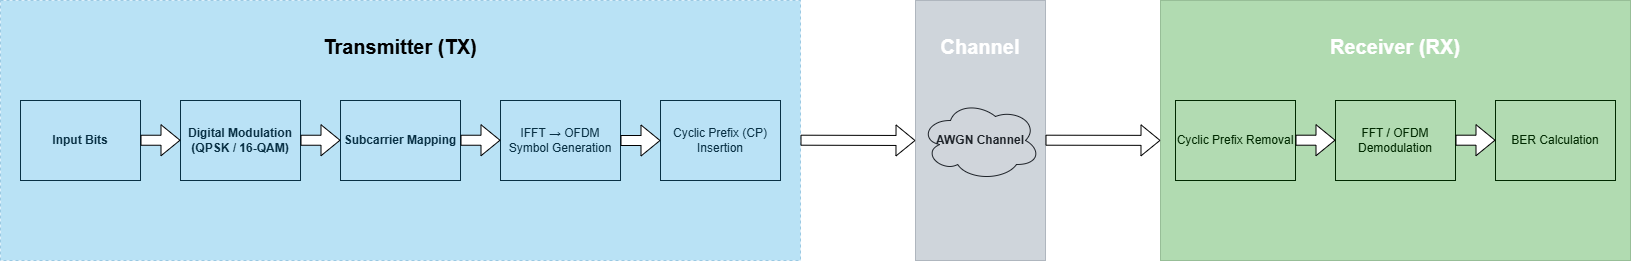

The diagram above was exported from draw.io. Its source (the exported page's mxGraphModel, read from the mxfile embedded in the PNG):
<mxGraphModel dx="1474" dy="741" grid="0" gridSize="10" guides="1" tooltips="1" connect="1" arrows="1" fold="1" page="0" pageScale="1" pageWidth="850" pageHeight="1100" background="none" math="0" shadow="0">
  <root>
    <mxCell id="0" />
    <mxCell id="1" parent="0" />
    <mxCell id="TVADx-OXJH098YFgx4TD-1" parent="1" style="rounded=0;whiteSpace=wrap;html=1;" value="&lt;strong data-start=&quot;807&quot; data-end=&quot;821&quot;&gt;Input Bits&lt;/strong&gt;" vertex="1">
      <mxGeometry height="80" width="120" x="60" y="120" as="geometry" />
    </mxCell>
    <mxCell id="TVADx-OXJH098YFgx4TD-3" parent="1" style="rounded=0;whiteSpace=wrap;html=1;" value="&lt;b&gt;Digital Modulation (QPSK / 16-QAM)&lt;/b&gt;" vertex="1">
      <mxGeometry height="80" width="120" x="220" y="120" as="geometry" />
    </mxCell>
    <mxCell id="TVADx-OXJH098YFgx4TD-4" parent="1" style="rounded=0;whiteSpace=wrap;html=1;" value="IFFT → OFDM Symbol Generation" vertex="1">
      <mxGeometry height="80" width="120" x="540" y="120" as="geometry" />
    </mxCell>
    <mxCell id="TVADx-OXJH098YFgx4TD-5" parent="1" style="rounded=0;whiteSpace=wrap;html=1;" value="&lt;b&gt;Subcarrier Mapping&lt;/b&gt;" vertex="1">
      <mxGeometry height="80" width="120" x="380" y="120" as="geometry" />
    </mxCell>
    <mxCell id="TVADx-OXJH098YFgx4TD-6" parent="1" style="rounded=0;whiteSpace=wrap;html=1;" value="Cyclic Prefix (CP) Insertion" vertex="1">
      <mxGeometry height="80" width="120" x="700" y="120" as="geometry" />
    </mxCell>
    <mxCell id="TVADx-OXJH098YFgx4TD-7" parent="1" style="ellipse;shape=cloud;whiteSpace=wrap;html=1;" value="&lt;b&gt;AWGN Channel&lt;/b&gt;" vertex="1">
      <mxGeometry height="80" width="120" x="960" y="120" as="geometry" />
    </mxCell>
    <mxCell id="TVADx-OXJH098YFgx4TD-8" parent="1" style="rounded=0;whiteSpace=wrap;html=1;" value="Cyclic Prefix Removal" vertex="1">
      <mxGeometry height="80" width="120" x="1215" y="120" as="geometry" />
    </mxCell>
    <mxCell id="TVADx-OXJH098YFgx4TD-9" parent="1" style="rounded=0;whiteSpace=wrap;html=1;" value="FFT / OFDM Demodulation" vertex="1">
      <mxGeometry height="80" width="120" x="1375" y="120" as="geometry" />
    </mxCell>
    <mxCell id="TVADx-OXJH098YFgx4TD-10" parent="1" style="rounded=0;whiteSpace=wrap;html=1;" value="BER Calculation" vertex="1">
      <mxGeometry height="80" width="120" x="1535" y="120" as="geometry" />
    </mxCell>
    <mxCell id="TVADx-OXJH098YFgx4TD-12" parent="1" style="rounded=0;whiteSpace=wrap;html=1;fillColor=#1ba1e2;fontColor=#ffffff;strokeColor=#006EAF;shadow=0;dashed=1;opacity=30;" value="&lt;b&gt;&lt;font style=&quot;font-size: 20px; color: light-dark(rgb(0, 0, 0), rgb(0, 0, 0));&quot;&gt;Transmitter (TX)&lt;/font&gt;&lt;/b&gt;&lt;div&gt;&lt;b&gt;&lt;font style=&quot;font-size: 20px; color: light-dark(rgb(0, 0, 0), rgb(0, 0, 0));&quot;&gt;&lt;br&gt;&lt;/font&gt;&lt;/b&gt;&lt;/div&gt;&lt;div&gt;&lt;b&gt;&lt;font style=&quot;font-size: 20px; color: light-dark(rgb(0, 0, 0), rgb(0, 0, 0));&quot;&gt;&lt;br&gt;&lt;/font&gt;&lt;/b&gt;&lt;/div&gt;&lt;div&gt;&lt;b&gt;&lt;font style=&quot;font-size: 20px; color: light-dark(rgb(0, 0, 0), rgb(0, 0, 0));&quot;&gt;&lt;br&gt;&lt;/font&gt;&lt;/b&gt;&lt;/div&gt;&lt;div&gt;&lt;b&gt;&lt;font style=&quot;font-size: 20px; color: light-dark(rgb(0, 0, 0), rgb(0, 0, 0));&quot;&gt;&lt;br&gt;&lt;/font&gt;&lt;/b&gt;&lt;/div&gt;&lt;div&gt;&lt;b&gt;&lt;font style=&quot;font-size: 20px; color: light-dark(rgb(0, 0, 0), rgb(0, 0, 0));&quot;&gt;&lt;br&gt;&lt;/font&gt;&lt;/b&gt;&lt;/div&gt;&lt;div&gt;&lt;b&gt;&lt;font style=&quot;font-size: 20px;&quot;&gt;&lt;br&gt;&lt;/font&gt;&lt;/b&gt;&lt;/div&gt;&lt;div&gt;&lt;b&gt;&lt;font style=&quot;font-size: 20px;&quot;&gt;&lt;br&gt;&lt;/font&gt;&lt;/b&gt;&lt;/div&gt;" vertex="1">
      <mxGeometry height="260" width="800" x="40" y="20" as="geometry" />
    </mxCell>
    <mxCell id="TVADx-OXJH098YFgx4TD-13" parent="1" style="rounded=0;whiteSpace=wrap;html=1;fillColor=#647687;fontColor=#ffffff;strokeColor=#314354;opacity=30;" value="&lt;span data-start=&quot;793&quot; data-end=&quot;804&quot;&gt;&lt;b&gt;&lt;font style=&quot;font-size: 20px;&quot;&gt;Channel&lt;/font&gt;&lt;/b&gt;&lt;/span&gt;&lt;div&gt;&lt;span data-start=&quot;793&quot; data-end=&quot;804&quot;&gt;&lt;b&gt;&lt;font style=&quot;font-size: 20px;&quot;&gt;&lt;br&gt;&lt;/font&gt;&lt;/b&gt;&lt;/span&gt;&lt;/div&gt;&lt;div&gt;&lt;span data-start=&quot;793&quot; data-end=&quot;804&quot;&gt;&lt;b&gt;&lt;font style=&quot;font-size: 20px;&quot;&gt;&lt;br&gt;&lt;/font&gt;&lt;/b&gt;&lt;/span&gt;&lt;/div&gt;&lt;div&gt;&lt;span data-start=&quot;793&quot; data-end=&quot;804&quot;&gt;&lt;b&gt;&lt;font style=&quot;font-size: 20px;&quot;&gt;&lt;br&gt;&lt;/font&gt;&lt;/b&gt;&lt;/span&gt;&lt;/div&gt;&lt;div&gt;&lt;span data-start=&quot;793&quot; data-end=&quot;804&quot;&gt;&lt;b&gt;&lt;font style=&quot;font-size: 20px;&quot;&gt;&lt;br&gt;&lt;/font&gt;&lt;/b&gt;&lt;/span&gt;&lt;/div&gt;&lt;div&gt;&lt;span data-start=&quot;793&quot; data-end=&quot;804&quot;&gt;&lt;b&gt;&lt;font style=&quot;font-size: 20px;&quot;&gt;&lt;br&gt;&lt;/font&gt;&lt;/b&gt;&lt;/span&gt;&lt;/div&gt;&lt;div&gt;&lt;span data-start=&quot;793&quot; data-end=&quot;804&quot;&gt;&lt;b&gt;&lt;font style=&quot;font-size: 20px;&quot;&gt;&lt;br&gt;&lt;/font&gt;&lt;/b&gt;&lt;/span&gt;&lt;/div&gt;&lt;div&gt;&lt;span data-start=&quot;793&quot; data-end=&quot;804&quot;&gt;&lt;b&gt;&lt;font style=&quot;font-size: 20px;&quot;&gt;&lt;br&gt;&lt;/font&gt;&lt;/b&gt;&lt;/span&gt;&lt;/div&gt;" vertex="1">
      <mxGeometry height="260" width="130" x="955" y="20" as="geometry" />
    </mxCell>
    <mxCell id="TVADx-OXJH098YFgx4TD-14" parent="1" style="rounded=0;whiteSpace=wrap;html=1;fillColor=light-dark(#008A00,#5DFF5D);fontColor=#ffffff;strokeColor=#005700;opacity=30;" value="&lt;b&gt;&lt;font style=&quot;font-size: 20px;&quot;&gt;Receiver (RX)&lt;/font&gt;&lt;/b&gt;&lt;div&gt;&lt;b&gt;&lt;font style=&quot;font-size: 20px;&quot;&gt;&lt;br&gt;&lt;/font&gt;&lt;/b&gt;&lt;/div&gt;&lt;div&gt;&lt;b&gt;&lt;font style=&quot;font-size: 20px;&quot;&gt;&lt;br&gt;&lt;/font&gt;&lt;/b&gt;&lt;/div&gt;&lt;div&gt;&lt;b&gt;&lt;font style=&quot;font-size: 20px;&quot;&gt;&lt;br&gt;&lt;/font&gt;&lt;/b&gt;&lt;/div&gt;&lt;div&gt;&lt;b&gt;&lt;font style=&quot;font-size: 20px;&quot;&gt;&lt;br&gt;&lt;/font&gt;&lt;/b&gt;&lt;/div&gt;&lt;div&gt;&lt;b&gt;&lt;font style=&quot;font-size: 20px;&quot;&gt;&lt;br&gt;&lt;/font&gt;&lt;/b&gt;&lt;/div&gt;&lt;div&gt;&lt;b&gt;&lt;font style=&quot;font-size: 20px;&quot;&gt;&lt;br&gt;&lt;/font&gt;&lt;/b&gt;&lt;/div&gt;&lt;div&gt;&lt;b&gt;&lt;font style=&quot;font-size: 20px;&quot;&gt;&lt;br&gt;&lt;/font&gt;&lt;/b&gt;&lt;/div&gt;" vertex="1">
      <mxGeometry height="260" width="470" x="1200" y="20" as="geometry" />
    </mxCell>
    <mxCell id="TVADx-OXJH098YFgx4TD-16" edge="1" parent="1" style="shape=flexArrow;endArrow=classic;html=1;rounded=0;strokeColor=light-dark(#000000,#000000);fillColor=default;" value="">
      <mxGeometry height="50" relative="1" width="50" as="geometry">
        <Array as="points" />
        <mxPoint x="180" y="159.74" as="sourcePoint" />
        <mxPoint x="220" y="159.74" as="targetPoint" />
      </mxGeometry>
    </mxCell>
    <mxCell id="TVADx-OXJH098YFgx4TD-19" edge="1" parent="1" style="shape=flexArrow;endArrow=classic;html=1;rounded=0;fillColor=default;strokeColor=light-dark(#000000,#000000);" value="">
      <mxGeometry height="50" relative="1" width="50" as="geometry">
        <Array as="points" />
        <mxPoint x="340" y="159.74" as="sourcePoint" />
        <mxPoint x="380" y="159.74" as="targetPoint" />
      </mxGeometry>
    </mxCell>
    <mxCell id="TVADx-OXJH098YFgx4TD-20" edge="1" parent="1" style="shape=flexArrow;endArrow=classic;html=1;rounded=0;strokeColor=light-dark(#000000,#000000);fillColor=default;" value="">
      <mxGeometry height="50" relative="1" width="50" as="geometry">
        <Array as="points" />
        <mxPoint x="500" y="159.74" as="sourcePoint" />
        <mxPoint x="540" y="159.74" as="targetPoint" />
      </mxGeometry>
    </mxCell>
    <mxCell id="TVADx-OXJH098YFgx4TD-21" edge="1" parent="1" style="shape=flexArrow;endArrow=classic;html=1;rounded=0;fillColor=default;strokeColor=light-dark(#000000,#000000);" value="">
      <mxGeometry height="50" relative="1" width="50" as="geometry">
        <Array as="points" />
        <mxPoint x="660" y="160" as="sourcePoint" />
        <mxPoint x="700" y="160" as="targetPoint" />
      </mxGeometry>
    </mxCell>
    <mxCell id="TVADx-OXJH098YFgx4TD-23" edge="1" parent="1" style="shape=flexArrow;endArrow=classic;html=1;rounded=0;fillColor=default;strokeColor=light-dark(#000000,#1C1C1C);" value="">
      <mxGeometry height="50" relative="1" width="50" as="geometry">
        <Array as="points" />
        <mxPoint x="1335" y="159.7" as="sourcePoint" />
        <mxPoint x="1375" y="159.7" as="targetPoint" />
      </mxGeometry>
    </mxCell>
    <mxCell id="TVADx-OXJH098YFgx4TD-24" edge="1" parent="1" style="shape=flexArrow;endArrow=classic;html=1;rounded=0;strokeColor=light-dark(#000000,#040404);fillColor=default;" value="">
      <mxGeometry height="50" relative="1" width="50" as="geometry">
        <Array as="points" />
        <mxPoint x="1495" y="159.7" as="sourcePoint" />
        <mxPoint x="1535" y="159.7" as="targetPoint" />
      </mxGeometry>
    </mxCell>
    <mxCell id="TVADx-OXJH098YFgx4TD-25" edge="1" parent="1" style="shape=flexArrow;endArrow=classic;html=1;rounded=0;entryX=0;entryY=0.538;entryDx=0;entryDy=0;entryPerimeter=0;strokeColor=light-dark(#000000,#000000);fillColor=default;" target="TVADx-OXJH098YFgx4TD-14" value="">
      <mxGeometry height="50" relative="1" width="50" as="geometry">
        <Array as="points" />
        <mxPoint x="1085" y="159.7" as="sourcePoint" />
        <mxPoint x="1125" y="159.7" as="targetPoint" />
      </mxGeometry>
    </mxCell>
    <mxCell id="TVADx-OXJH098YFgx4TD-26" edge="1" parent="1" style="shape=flexArrow;endArrow=classic;html=1;rounded=0;entryX=0;entryY=0.538;entryDx=0;entryDy=0;entryPerimeter=0;fillColor=default;strokeColor=light-dark(#000000,#000000);" value="">
      <mxGeometry height="50" relative="1" width="50" as="geometry">
        <Array as="points" />
        <mxPoint x="840" y="159.7" as="sourcePoint" />
        <mxPoint x="955" y="160" as="targetPoint" />
      </mxGeometry>
    </mxCell>
  </root>
</mxGraphModel>